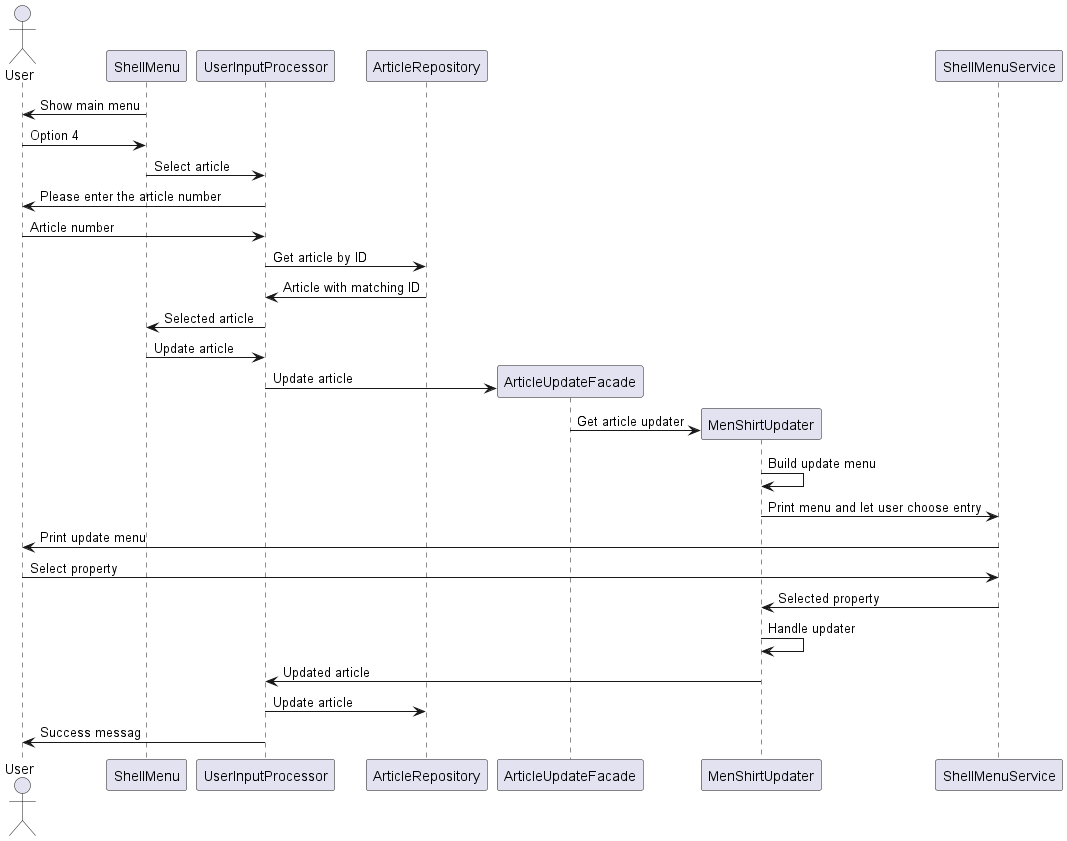

The diagram above was rendered by PlantUML. Its source (embedded in the PNG):
@startuml update article

actor User

ShellMenu -> User: Show main menu
User -> ShellMenu: Option 4
ShellMenu -> UserInputProcessor: Select article
UserInputProcessor -> User: Please enter the article number
User -> UserInputProcessor: Article number
UserInputProcessor -> ArticleRepository: Get article by ID
ArticleRepository -> UserInputProcessor: Article with matching ID
UserInputProcessor -> ShellMenu: Selected article
ShellMenu -> UserInputProcessor: Update article
create ArticleUpdateFacade
UserInputProcessor -> ArticleUpdateFacade: Update article
create MenShirtUpdater
ArticleUpdateFacade -> MenShirtUpdater: Get article updater
MenShirtUpdater -> MenShirtUpdater: Build update menu
MenShirtUpdater -> ShellMenuService: Print menu and let user choose entry
ShellMenuService -> User: Print update menu
User -> ShellMenuService: Select property
ShellMenuService -> MenShirtUpdater: Selected property
MenShirtUpdater -> MenShirtUpdater: Handle updater
MenShirtUpdater -> UserInputProcessor: Updated article
UserInputProcessor -> ArticleRepository: Update article
UserInputProcessor -> User: Success messag

@enduml